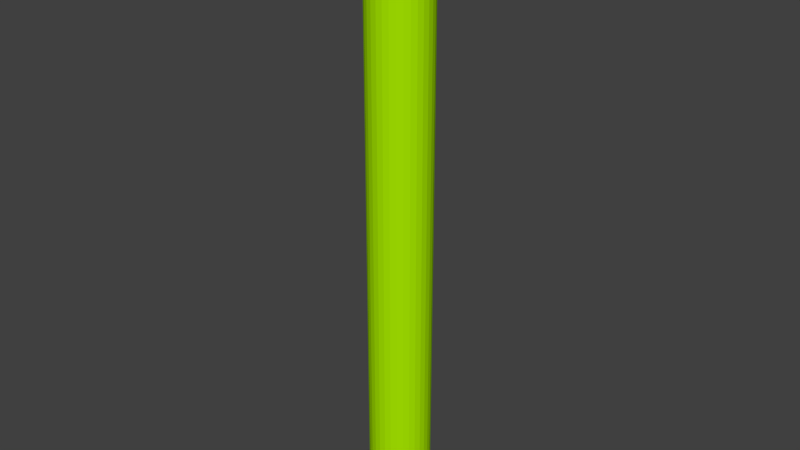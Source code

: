 # Source: p.blend  (saved by Blender 2.72.0; exported with 4.5.12 LTS)
import bpy
from mathutils import Matrix  # noqa: F401  (used for matrix-valued properties, if any)

bpy.ops.wm.read_factory_settings(use_empty=True)
scene = bpy.context.scene
scene.name = 'Scene'

# ---- collections
col_collection_1 = bpy.data.collections.new('Collection 1'); scene.collection.children.link(col_collection_1)

# ---- materials (node trees are filled in below, after node groups)
mat_material = bpy.data.materials.new('Material')
mat_material.alpha_threshold = 0.0
mat_material.use_transparent_shadow = False
mat_material.diffuse_color = (0.386, 0.8, 0.0, 1.0)
mat_material.roughness = 0.5

# ---- material node trees

# ---- world
world_world = bpy.data.worlds.new('World'); scene.world = world_world
world_world.color = (0.05088, 0.05088, 0.05088)
world_world.use_sun_shadow = False
world_world.sun_shadow_jitter_overblur = 0.0
world_world.cycles.sampling_method = 'MANUAL'
world_world.cycles.sample_map_resolution = 256

# ---- meshes
me_cylinder = bpy.data.meshes.new('Cylinder')
me_cylinder.from_pydata([(0.0, 1.0, -1.0), (0.0, 1.0, 1.0), (0.1951, 0.9808, -1.0), (0.1951, 0.9808, 1.0), (0.3827, 0.9239, -1.0), (0.3827, 0.9239, 1.0), (0.5556, 0.8315, -1.0), (0.5556, 0.8315, 1.0), (0.7071, 0.7071, -1.0), (0.7071, 0.7071, 1.0), (0.8315, 0.5556, -1.0), (0.8315, 0.5556, 1.0), (0.9239, 0.3827, -1.0), (0.9239, 0.3827, 1.0), (0.9808, 0.1951, -1.0), (0.9808, 0.1951, 1.0), (1.0, 7.55e-08, -1.0), (1.0, 7.55e-08, 1.0), (0.9808, -0.1951, -1.0), (0.9808, -0.1951, 1.0), (0.9239, -0.3827, -1.0), (0.9239, -0.3827, 1.0), (0.8315, -0.5556, -1.0), (0.8315, -0.5556, 1.0), (0.7071, -0.7071, -1.0), (0.7071, -0.7071, 1.0), (0.5556, -0.8315, -1.0), (0.5556, -0.8315, 1.0), (0.3827, -0.9239, -1.0), (0.3827, -0.9239, 1.0), (0.1951, -0.9808, -1.0), (0.1951, -0.9808, 1.0), (-3.258e-07, -1.0, -1.0), (-3.258e-07, -1.0, 1.0), (-0.1951, -0.9808, -1.0), (-0.1951, -0.9808, 1.0), (-0.3827, -0.9239, -1.0), (-0.3827, -0.9239, 1.0), (-0.5556, -0.8315, -1.0), (-0.5556, -0.8315, 1.0), (-0.7071, -0.7071, -1.0), (-0.7071, -0.7071, 1.0), (-0.8315, -0.5556, -1.0), (-0.8315, -0.5556, 1.0), (-0.9239, -0.3827, -1.0), (-0.9239, -0.3827, 1.0), (-0.9808, -0.1951, -1.0), (-0.9808, -0.1951, 1.0), (-1.0, 9.656e-07, -1.0), (-1.0, 9.656e-07, 1.0), (-0.9808, 0.1951, -1.0), (-0.9808, 0.1951, 1.0), (-0.9239, 0.3827, -1.0), (-0.9239, 0.3827, 1.0), (-0.8315, 0.5556, -1.0), (-0.8315, 0.5556, 1.0), (-0.7071, 0.7071, -1.0), (-0.7071, 0.7071, 1.0), (-0.5556, 0.8315, -1.0), (-0.5556, 0.8315, 1.0), (-0.3827, 0.9239, -1.0), (-0.3827, 0.9239, 1.0), (-0.1951, 0.9808, -1.0), (-0.1951, 0.9808, 1.0)], [], [(0, 1, 3, 2), (2, 3, 5, 4), (4, 5, 7, 6), (6, 7, 9, 8), (8, 9, 11, 10), (10, 11, 13, 12), (12, 13, 15, 14), (14, 15, 17, 16), (16, 17, 19, 18), (18, 19, 21, 20), (20, 21, 23, 22), (22, 23, 25, 24), (24, 25, 27, 26), (26, 27, 29, 28), (28, 29, 31, 30), (30, 31, 33, 32), (32, 33, 35, 34), (34, 35, 37, 36), (36, 37, 39, 38), (38, 39, 41, 40), (40, 41, 43, 42), (42, 43, 45, 44), (44, 45, 47, 46), (46, 47, 49, 48), (48, 49, 51, 50), (50, 51, 53, 52), (52, 53, 55, 54), (54, 55, 57, 56), (56, 57, 59, 58), (58, 59, 61, 60), (3, 1, 63, 61, 59, 57, 55, 53, 51, 49, 47, 45, 43, 41, 39, 37, 35, 33, 31, 29, 27, 25, 23, 21, 19, 17, 15, 13, 11, 9, 7, 5), (62, 63, 1, 0), (60, 61, 63, 62), (0, 2, 4, 6, 8, 10, 12, 14, 16, 18, 20, 22, 24, 26, 28, 30, 32, 34, 36, 38, 40, 42, 44, 46, 48, 50, 52, 54, 56, 58, 60, 62)])
me_cylinder.materials.append(mat_material)
me_cylinder.use_remesh_preserve_volume = False
me_cylinder.use_remesh_preserve_attributes = False
me_cylinder.use_mirror_vertex_groups = False
me_cylinder.update()

# ---- objects
ob_cylinder = bpy.data.objects.new('Cylinder', me_cylinder)

# ---- transforms, parenting, visibility, modifiers, constraints
ob_cylinder.location = (0.0, 0.0, 0.0)
ob_cylinder.scale = (0.1, 0.1, 1.0)
ob_cylinder.lineart.crease_threshold = 0.0

# ---- collection membership
col_collection_1.objects.link(ob_cylinder)

# ---- scene / render settings (as saved in the file)
scene.frame_start = 1; scene.frame_end = 250; scene.frame_set(1)
scene.render.engine = 'BLENDER_EEVEE_NEXT'
scene.render.resolution_percentage = 50
scene.render.dither_intensity = 0.0
scene.cycles.use_denoising = False
scene.cycles.samples = 10
scene.cycles.sampling_pattern = 'TABULATED_SOBOL'
scene.cycles.light_sampling_threshold = 0.0
scene.cycles.use_adaptive_sampling = False
scene.cycles.use_light_tree = False
scene.cycles.blur_glossy = 0.0
scene.cycles.pixel_filter_type = 'GAUSSIAN'
scene.cycles.sample_clamp_indirect = 0.0
scene.view_settings.view_transform = 'Standard'
bpy.context.view_layer.update()

# ---- added for rendering (the .blend has no active camera and no usable light): camera, sun
cam_auto = bpy.data.cameras.new('AutoCamera')
cam_auto.lens = 50.0
cam_auto.sensor_width = 36.0
cam_auto.clip_end = 1000.0
ob_auto_camera = bpy.data.objects.new('AutoCamera', cam_auto)
scene.collection.objects.link(ob_auto_camera)
ob_auto_camera.location = (1.86886, -2.24263, 1.49509)
ob_auto_camera.rotation_euler = (1.09748, -7.21219e-08, 0.694738)
scene.camera = ob_auto_camera
light_auto_sun = bpy.data.lights.new('AutoSun', 'SUN')
light_auto_sun.energy = 3.0
light_auto_sun.angle = 0.0523599
ob_auto_sun = bpy.data.objects.new('AutoSun', light_auto_sun)
scene.collection.objects.link(ob_auto_sun)
ob_auto_sun.rotation_euler = (0.872665, 0.174533, 0.523599)
bpy.context.view_layer.update()
